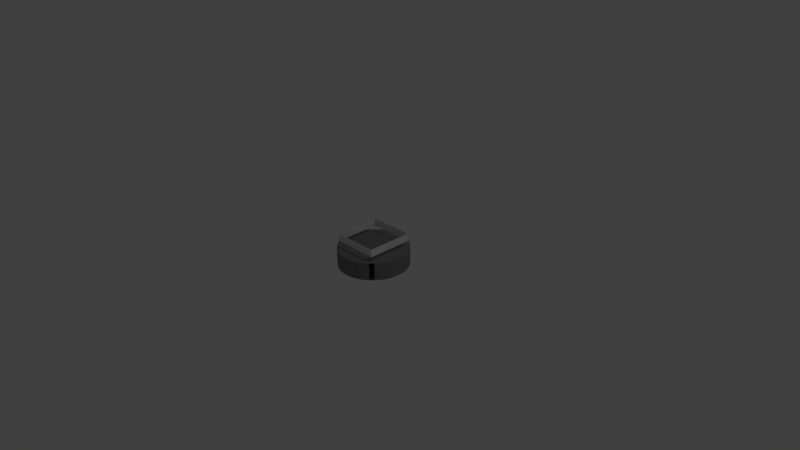 # Source: playermeter.blend  (saved by Blender 2.77.0; exported with 4.5.12 LTS)
import bpy
from mathutils import Matrix  # noqa: F401  (used for matrix-valued properties, if any)

bpy.ops.wm.read_factory_settings(use_empty=True)
scene = bpy.context.scene
scene.name = 'Scene'

# ---- collections
col_collection_1 = bpy.data.collections.new('Collection 1'); scene.collection.children.link(col_collection_1)

# ---- materials (node trees are filled in below, after node groups)
mat_material = bpy.data.materials.new('Material')
mat_material.alpha_threshold = 0.0
mat_material.use_transparent_shadow = False
mat_material.diffuse_color = (0.2079, 0.2079, 0.2079, 1.0)
mat_material.specular_color = (0.2462, 0.2462, 0.2462)
mat_material.roughness = 0.5
mat_material.line_color = (0.0, 0.0, 0.0, 1.0)
mat_material_001 = bpy.data.materials.new('Material.001')
mat_material_001.alpha_threshold = 0.0
mat_material_001.use_transparent_shadow = False
mat_material_001.roughness = 0.5

# ---- material node trees

# ---- world
world_world = bpy.data.worlds.new('World'); scene.world = world_world
world_world.color = (0.05088, 0.05088, 0.05088)
world_world.use_sun_shadow = False
world_world.sun_shadow_jitter_overblur = 0.0
world_world.cycles.sampling_method = 'MANUAL'

# ---- cameras
cam_camera = bpy.data.cameras.new('Camera')
cam_camera.clip_end = 100.0
cam_camera.lens = 35.0
cam_camera.sensor_width = 32.0
cam_camera.sensor_height = 18.0
cam_camera.ortho_scale = 7.314
cam_camera.dof.focus_distance = 0.0
cam_camera.dof.aperture_fstop = 128.0

# ---- lights
light_lamp = bpy.data.lights.new('Lamp', 'POINT')
light_lamp.transmission_factor = 0.0
light_lamp.cutoff_distance = 30.0
light_lamp.energy = 100.0
light_lamp.shadow_buffer_clip_start = 1.001
light_lamp.shadow_soft_size = 0.1
light_lamp.shadow_maximum_resolution = 0.006
light_lamp.use_absolute_resolution = True

# ---- meshes
me_cylinder_003 = bpy.data.meshes.new('Cylinder.003')
me_cylinder_003.from_pydata([(-0.03688, 0.4686, -0.12), (-0.03688, 0.4686, 0.12), (0.03688, 0.4686, -0.12), (0.03688, 0.4686, 0.12), (0.1097, 0.457, -0.12), (0.1097, 0.457, 0.12), (0.1799, 0.4342, -0.12), (0.1799, 0.4342, 0.12), (0.2456, 0.4007, -0.12), (0.2456, 0.4007, 0.12), (0.3052, 0.3574, -0.12), (0.3052, 0.3574, 0.12), (0.3574, 0.3052, -0.12), (0.3574, 0.3052, 0.12), (0.4007, 0.2456, -0.12), (0.4007, 0.2456, 0.12), (0.4342, 0.1799, -0.12), (0.4342, 0.1799, 0.12), (0.457, 0.1097, -0.12), (0.457, 0.1097, 0.12), (0.4686, 0.03688, -0.12), (0.4686, 0.03688, 0.12), (0.4686, -0.03688, -0.12), (0.4686, -0.03688, 0.12), (0.457, -0.1097, -0.12), (0.457, -0.1097, 0.12), (0.4342, -0.1799, -0.12), (0.4342, -0.1799, 0.12), (0.4007, -0.2456, -0.12), (0.4007, -0.2456, 0.12), (0.3574, -0.3052, -0.12), (0.3574, -0.3052, 0.12), (0.3052, -0.3574, -0.12), (0.3052, -0.3574, 0.12), (0.2456, -0.4007, -0.12), (0.2456, -0.4007, 0.12), (0.1799, -0.4342, -0.12), (0.1799, -0.4342, 0.12), (0.1097, -0.457, -0.12), (0.1097, -0.457, 0.12), (0.03688, -0.4686, -0.12), (0.03688, -0.4686, 0.12), (-0.03688, -0.4686, -0.12), (-0.03688, -0.4686, 0.12), (-0.1097, -0.457, -0.12), (-0.1097, -0.457, 0.12), (-0.1799, -0.4342, -0.12), (-0.1799, -0.4342, 0.12), (-0.2456, -0.4007, -0.12), (-0.2456, -0.4007, 0.12), (-0.3052, -0.3574, -0.12), (-0.3052, -0.3574, 0.12), (-0.3574, -0.3052, -0.12), (-0.3574, -0.3052, 0.12), (-0.4007, -0.2456, -0.12), (-0.4007, -0.2456, 0.12), (-0.4342, -0.1799, -0.12), (-0.4342, -0.1799, 0.12), (-0.457, -0.1097, -0.12), (-0.457, -0.1097, 0.12), (-0.4686, -0.03688, -0.12), (-0.4686, -0.03688, 0.12), (-0.4686, 0.03688, -0.12), (-0.4686, 0.03688, 0.12), (-0.457, 0.1097, -0.12), (-0.457, 0.1097, 0.12), (-0.4342, 0.1799, -0.12), (-0.4342, 0.1799, 0.12), (-0.4007, 0.2456, -0.12), (-0.4007, 0.2456, 0.12), (-0.3574, 0.3052, -0.12), (-0.3574, 0.3052, 0.12), (-0.3052, 0.3574, -0.12), (-0.3052, 0.3574, 0.12), (-0.2456, 0.4007, -0.12), (-0.2456, 0.4007, 0.12), (-0.1799, 0.4342, -0.12), (-0.1799, 0.4342, 0.12), (-0.1097, 0.457, -0.12), (-0.1097, 0.457, 0.12), (-0.1508, -0.1508, 0.12), (-0.1508, -0.1508, -0.12), (0.1508, -0.1508, 0.12), (0.1508, -0.1508, -0.12), (0.1508, 0.1508, 0.12), (0.1508, 0.1508, -0.12), (-0.1508, 0.1508, 0.12), (-0.1508, 0.1508, -0.12)], [], [(0, 1, 3, 2), (2, 3, 5, 4), (4, 5, 7, 6), (6, 7, 9, 8), (8, 9, 11, 10), (12, 13, 15, 14), (14, 15, 17, 16), (16, 17, 19, 18), (18, 19, 21, 20), (20, 21, 23, 22), (22, 23, 25, 24), (24, 25, 27, 26), (26, 27, 29, 28), (28, 29, 31, 30), (32, 33, 35, 34), (34, 35, 37, 36), (36, 37, 39, 38), (38, 39, 41, 40), (40, 41, 43, 42), (42, 43, 45, 44), (44, 45, 47, 46), (46, 47, 49, 48), (48, 49, 51, 50), (52, 53, 55, 54), (54, 55, 57, 56), (56, 57, 59, 58), (58, 59, 61, 60), (60, 61, 63, 62), (62, 63, 65, 64), (64, 65, 67, 66), (66, 67, 69, 68), (68, 69, 71, 70), (72, 73, 75, 74), (74, 75, 77, 76), (76, 77, 79, 78), (78, 79, 1, 0), (81, 80, 53, 52), (50, 51, 80, 81), (83, 82, 33, 32), (30, 31, 82, 83), (85, 84, 13, 12), (10, 11, 84, 85), (87, 86, 73, 72), (70, 71, 86, 87), (1, 7, 3), (75, 73, 77), (11, 7, 1), (4, 6, 2), (7, 5, 3), (73, 11, 1), (15, 11, 73), (9, 7, 11), (71, 15, 73), (71, 69, 67), (73, 1, 77), (15, 13, 11), (15, 71, 67), (67, 17, 15), (65, 63, 67), (55, 51, 29), (63, 17, 67), (63, 61, 19), (1, 79, 77), (61, 23, 21), (59, 23, 61), (59, 25, 23), (57, 25, 59), (57, 27, 25), (55, 27, 57), (55, 29, 27), (51, 31, 29), (55, 53, 51), (61, 21, 19), (51, 47, 31), (49, 47, 51), (47, 33, 31), (33, 47, 37), (35, 33, 37), (45, 37, 47), (45, 39, 37), (43, 39, 45), (43, 41, 39), (63, 19, 17), (10, 0, 6), (8, 10, 6), (0, 72, 76), (68, 70, 10), (6, 0, 2), (72, 0, 10), (70, 72, 10), (48, 30, 46), (10, 12, 14), (68, 10, 14), (66, 68, 14), (66, 14, 16), (64, 66, 16), (64, 16, 18), (18, 20, 64), (76, 78, 0), (20, 22, 62), (28, 54, 56), (58, 60, 22), (58, 22, 24), (56, 58, 24), (26, 28, 24), (20, 62, 64), (28, 56, 24), (28, 30, 54), (30, 48, 54), (52, 54, 50), (72, 74, 76), (48, 50, 54), (30, 32, 46), (32, 34, 36), (46, 32, 36), (44, 46, 36), (44, 36, 38), (42, 44, 38), (42, 38, 40), (22, 60, 62)])
_ca = me_cylinder_003.color_attributes.new('Col', 'BYTE_COLOR', 'CORNER')
_ca.data.foreach_set('color', [0.01681, 0.01161, 0.2747, 1.0, 0.01681, 0.01161, 0.2747, 1.0, 0.0865, 0.01161, 0.2747, 1.0, 0.0865, 0.01161, 0.2747, 1.0, 0.2747, 0.01161, 0.01161, 1.0, 0.2747, 0.01161, 0.01161, 1.0, 0.2747, 0.01161, 0.01161, 1.0, 0.2874, 0.01521, 0.01521, 1.0, 0.2874, 0.01521, 0.01521, 1.0, 0.2747, 0.01161, 0.01161, 1.0, 0.2747, 0.01161, 0.01161, 1.0, 0.2747, 0.01161, 0.01161, 1.0, 0.2747, 0.01161, 0.01161, 1.0, 0.2747, 0.01161, 0.01161, 1.0, 0.2747, 0.01161, 0.01161, 1.0, 0.2747, 0.01161, 0.01161, 1.0, 0.2747, 0.01161, 0.01161, 1.0, 0.2747, 0.01161, 0.01161, 1.0, 0.2918, 0.0185, 0.0185, 1.0, 0.2747, 0.01161, 0.01161, 1.0, 0.01229, 0.2747, 0.01161, 1.0, 0.01229, 0.2747, 0.01161, 1.0, 0.01161, 0.2747, 0.1022, 1.0, 0.01161, 0.2747, 0.1022, 1.0, 0.01161, 0.2747, 0.1022, 1.0, 0.01161, 0.2747, 0.1022, 1.0, 0.01161, 0.2542, 0.2747, 1.0, 0.01161, 0.2542, 0.2747, 1.0, 0.01161, 0.2542, 0.2747, 1.0, 0.01161, 0.2542, 0.2747, 1.0, 0.01161, 0.08866, 0.2747, 1.0, 0.01161, 0.08866, 0.2747, 1.0, 0.01161, 0.08866, 0.2747, 1.0, 0.01161, 0.08866, 0.2747, 1.0, 0.01681, 0.01161, 0.2747, 1.0, 0.01681, 0.01161, 0.2747, 1.0, 0.01681, 0.01161, 0.2747, 1.0, 0.01681, 0.01161, 0.2747, 1.0, 0.0865, 0.01161, 0.2747, 1.0, 0.0865, 0.01161, 0.2747, 1.0, 0.2831, 0.0137, 0.0137, 1.0, 0.2747, 0.01229, 0.01229, 1.0, 0.2747, 0.01161, 0.01161, 1.0, 0.2747, 0.01161, 0.01161, 1.0, 0.2747, 0.01161, 0.01161, 1.0, 0.2747, 0.01161, 0.01161, 1.0, 0.2747, 0.01161, 0.01161, 1.0, 0.2747, 0.01161, 0.01161, 1.0, 0.2747, 0.01161, 0.01161, 1.0, 0.2747, 0.01161, 0.01161, 1.0, 0.2747, 0.01161, 0.01161, 1.0, 0.2747, 0.01161, 0.01161, 1.0, 0.2747, 0.01161, 0.01161, 1.0, 0.2747, 0.01161, 0.01161, 1.0, 0.2789, 0.0137, 0.0137, 1.0, 0.2747, 0.01161, 0.01161, 1.0, 0.01229, 0.2747, 0.01161, 1.0, 0.01229, 0.2747, 0.01161, 1.0, 0.01161, 0.2747, 0.1022, 1.0, 0.01161, 0.2747, 0.1022, 1.0, 0.01161, 0.2747, 0.1022, 1.0, 0.01161, 0.2747, 0.1022, 1.0, 0.01161, 0.2542, 0.2747, 1.0, 0.01161, 0.2542, 0.2747, 1.0, 0.01161, 0.2542, 0.2747, 1.0, 0.01161, 0.2542, 0.2747, 1.0, 0.01161, 0.08866, 0.2747, 1.0, 0.01161, 0.08866, 0.2747, 1.0, 0.01161, 0.08866, 0.2747, 1.0, 0.01161, 0.08866, 0.2747, 1.0, 0.01681, 0.01161, 0.2747, 1.0, 0.01681, 0.01161, 0.2747, 1.0, 0.01681, 0.01161, 0.2747, 1.0, 0.01681, 0.01161, 0.2747, 1.0, 0.0865, 0.01161, 0.2747, 1.0, 0.0865, 0.01161, 0.2747, 1.0, 0.2747, 0.01161, 0.01161, 1.0, 0.2789, 0.01229, 0.01229, 1.0, 0.2747, 0.01161, 0.01161, 1.0, 0.2747, 0.01161, 0.01161, 1.0, 0.2747, 0.01161, 0.01161, 1.0, 0.2747, 0.01161, 0.01161, 1.0, 0.2747, 0.01161, 0.01161, 1.0, 0.2747, 0.01161, 0.01161, 1.0, 0.2747, 0.01161, 0.01161, 1.0, 0.2747, 0.01161, 0.01161, 1.0, 0.2747, 0.01161, 0.01161, 1.0, 0.2747, 0.01161, 0.01161, 1.0, 0.2747, 0.01161, 0.01161, 1.0, 0.2747, 0.01161, 0.01161, 1.0, 0.2747, 0.01229, 0.01229, 1.0, 0.2747, 0.01161, 0.01161, 1.0, 0.01229, 0.2747, 0.01161, 1.0, 0.01229, 0.2747, 0.01161, 1.0, 0.01161, 0.2747, 0.1022, 1.0, 0.01161, 0.2747, 0.1022, 1.0, 0.01161, 0.2747, 0.1022, 1.0, 0.01161, 0.2747, 0.1022, 1.0, 0.01161, 0.2542, 0.2747, 1.0, 0.01161, 0.2542, 0.2747, 1.0, 0.01161, 0.2542, 0.2747, 1.0, 0.01161, 0.2542, 0.2747, 1.0, 0.01161, 0.08866, 0.2747, 1.0, 0.01161, 0.08866, 0.2747, 1.0, 0.01161, 0.08866, 0.2747, 1.0, 0.01161, 0.08866, 0.2747, 1.0, 0.01681, 0.01161, 0.2747, 1.0, 0.01681, 0.01161, 0.2747, 1.0, 0.01681, 0.01161, 0.2747, 1.0, 0.01681, 0.01161, 0.2747, 1.0, 0.0865, 0.01161, 0.2747, 1.0, 0.0865, 0.01161, 0.2747, 1.0, 0.2747, 0.01161, 0.01161, 1.0, 0.2747, 0.01161, 0.01161, 1.0, 0.2747, 0.01161, 0.01161, 1.0, 0.2747, 0.01161, 0.01161, 1.0, 0.2747, 0.01161, 0.01161, 1.0, 0.2747, 0.01161, 0.01161, 1.0, 0.2747, 0.01161, 0.01161, 1.0, 0.2747, 0.01161, 0.01161, 1.0, 0.2747, 0.01161, 0.01161, 1.0, 0.2747, 0.01161, 0.01161, 1.0, 0.2747, 0.01161, 0.01161, 1.0, 0.2747, 0.01161, 0.01161, 1.0, 0.2747, 0.01161, 0.01161, 1.0, 0.2747, 0.01161, 0.01161, 1.0, 0.2789, 0.01229, 0.01229, 1.0, 0.2747, 0.01161, 0.01161, 1.0, 0.01229, 0.2747, 0.01161, 1.0, 0.01229, 0.2747, 0.01161, 1.0, 0.01161, 0.2747, 0.1022, 1.0, 0.01161, 0.2747, 0.1022, 1.0, 0.01161, 0.2747, 0.1022, 1.0, 0.01161, 0.2747, 0.1022, 1.0, 0.01161, 0.2542, 0.2747, 1.0, 0.01161, 0.2542, 0.2747, 1.0, 0.01161, 0.2542, 0.2747, 1.0, 0.01161, 0.2542, 0.2747, 1.0, 0.01161, 0.08866, 0.2747, 1.0, 0.01161, 0.08866, 0.2747, 1.0, 0.01161, 0.08866, 0.2747, 1.0, 0.01161, 0.08866, 0.2747, 1.0, 0.01681, 0.01161, 0.2747, 1.0, 0.01681, 0.01161, 0.2747, 1.0, 0.0, 0.0, 0.0, 1.0, 0.0, 0.0, 0.0, 1.0, 0.0, 0.0, 0.0, 1.0, 0.0, 0.0, 0.0, 1.0, 0.0, 0.0, 0.0, 1.0, 0.0, 0.0, 0.0, 1.0, 0.0, 0.0, 0.0, 1.0, 0.0, 0.0, 0.0, 1.0, 0.0, 0.0, 0.0, 1.0, 0.0, 0.0, 0.0, 1.0, 0.0, 0.0, 0.0, 1.0, 0.0, 0.0, 0.0, 1.0, 0.0, 0.0, 0.0, 1.0, 0.0, 0.0, 0.0, 1.0, 0.0, 0.0, 0.0, 1.0, 0.0, 0.0, 0.0, 1.0, 0.0, 0.0, 0.0, 1.0, 0.0, 0.0, 0.0, 1.0, 0.0, 0.0, 0.0, 1.0, 0.0, 0.0, 0.0, 1.0, 0.0, 0.0, 0.0, 1.0, 0.0, 0.0, 0.0, 1.0, 0.0, 0.0, 0.0, 1.0, 0.0, 0.0, 0.0, 1.0, 0.0, 0.0, 0.0, 1.0, 0.0, 0.0, 0.0, 1.0, 0.0, 0.0, 0.0, 1.0, 0.0, 0.0, 0.0, 1.0, 0.0, 0.0, 0.0, 1.0, 0.0, 0.0, 0.0, 1.0, 0.0, 0.0, 0.0, 1.0, 0.0, 0.0, 0.0, 1.0, 0.1746, 0.1746, 0.1746, 1.0, 0.1746, 0.1746, 0.1746, 1.0, 0.1746, 0.1746, 0.1746, 1.0, 0.1746, 0.1746, 0.1746, 1.0, 0.1746, 0.1746, 0.1746, 1.0, 0.1746, 0.1746, 0.1746, 1.0, 0.1746, 0.1746, 0.1746, 1.0, 0.1746, 0.1746, 0.1746, 1.0, 0.1746, 0.1746, 0.1746, 1.0, 0.1746, 0.1746, 0.1746, 1.0, 0.1746, 0.1746, 0.1746, 1.0, 0.1746, 0.1746, 0.1746, 1.0, 0.1746, 0.1746, 0.1746, 1.0, 0.1746, 0.1746, 0.1746, 1.0, 0.1746, 0.1746, 0.1746, 1.0, 0.1746, 0.1746, 0.1746, 1.0, 0.1746, 0.1746, 0.1746, 1.0, 0.1746, 0.1746, 0.1746, 1.0, 0.1746, 0.1746, 0.1746, 1.0, 0.1746, 0.1746, 0.1746, 1.0, 0.1746, 0.1746, 0.1746, 1.0, 0.1746, 0.1746, 0.1746, 1.0, 0.1746, 0.1746, 0.1746, 1.0, 0.1746, 0.1746, 0.1746, 1.0, 0.1746, 0.1746, 0.1746, 1.0, 0.1746, 0.1746, 0.1746, 1.0, 0.1746, 0.1746, 0.1746, 1.0, 0.1746, 0.1746, 0.1746, 1.0, 0.1746, 0.1746, 0.1746, 1.0, 0.1746, 0.1746, 0.1746, 1.0, 0.1746, 0.1746, 0.1746, 1.0, 0.1746, 0.1746, 0.1746, 1.0, 0.1746, 0.1746, 0.1746, 1.0, 0.1746, 0.1746, 0.1746, 1.0, 0.1746, 0.1746, 0.1746, 1.0, 0.1746, 0.1746, 0.1746, 1.0, 0.1746, 0.1746, 0.1746, 1.0, 0.1746, 0.1746, 0.1746, 1.0, 0.1746, 0.1746, 0.1746, 1.0, 0.1746, 0.1746, 0.1746, 1.0, 0.1746, 0.1746, 0.1746, 1.0, 0.1746, 0.1746, 0.1746, 1.0, 0.1746, 0.1746, 0.1746, 1.0, 0.1746, 0.1746, 0.1746, 1.0, 0.1746, 0.1746, 0.1746, 1.0, 0.1746, 0.1746, 0.1746, 1.0, 0.1746, 0.1746, 0.1746, 1.0, 0.1746, 0.1746, 0.1746, 1.0, 0.1746, 0.1746, 0.1746, 1.0, 0.1746, 0.1746, 0.1746, 1.0, 0.1746, 0.1746, 0.1746, 1.0, 0.1746, 0.1746, 0.1746, 1.0, 0.1746, 0.1746, 0.1746, 1.0, 0.1746, 0.1746, 0.1746, 1.0, 0.1746, 0.1746, 0.1746, 1.0, 0.1746, 0.1746, 0.1746, 1.0, 0.1746, 0.1746, 0.1746, 1.0, 0.1746, 0.1746, 0.1746, 1.0, 0.1746, 0.1746, 0.1746, 1.0, 0.1746, 0.1746, 0.1746, 1.0, 0.1746, 0.1746, 0.1746, 1.0, 0.1746, 0.1746, 0.1746, 1.0, 0.1746, 0.1746, 0.1746, 1.0, 0.1746, 0.1746, 0.1746, 1.0, 0.1746, 0.1746, 0.1746, 1.0, 0.1746, 0.1746, 0.1746, 1.0, 0.1746, 0.1746, 0.1746, 1.0, 0.1746, 0.1746, 0.1746, 1.0, 0.1746, 0.1746, 0.1746, 1.0, 0.1746, 0.1746, 0.1746, 1.0, 0.1746, 0.1746, 0.1746, 1.0, 0.1746, 0.1746, 0.1746, 1.0, 0.1746, 0.1746, 0.1746, 1.0, 0.1746, 0.1746, 0.1746, 1.0, 0.1746, 0.1746, 0.1746, 1.0, 0.1746, 0.1746, 0.1746, 1.0, 0.1746, 0.1746, 0.1746, 1.0, 0.1746, 0.1746, 0.1746, 1.0, 0.1746, 0.1746, 0.1746, 1.0, 0.1746, 0.1746, 0.1746, 1.0, 0.1746, 0.1746, 0.1746, 1.0, 0.1746, 0.1746, 0.1746, 1.0, 0.1746, 0.1746, 0.1746, 1.0, 0.1746, 0.1746, 0.1746, 1.0, 0.1746, 0.1746, 0.1746, 1.0, 0.1746, 0.1746, 0.1746, 1.0, 0.1746, 0.1746, 0.1746, 1.0, 0.1746, 0.1746, 0.1746, 1.0, 0.1746, 0.1746, 0.1746, 1.0, 0.1746, 0.1746, 0.1746, 1.0, 0.1746, 0.1746, 0.1746, 1.0, 0.1746, 0.1746, 0.1746, 1.0, 0.1746, 0.1746, 0.1746, 1.0, 0.1746, 0.1746, 0.1746, 1.0, 0.1746, 0.1746, 0.1746, 1.0, 0.1746, 0.1746, 0.1746, 1.0, 0.1746, 0.1746, 0.1746, 1.0, 0.1746, 0.1746, 0.1746, 1.0, 0.1746, 0.1746, 0.1746, 1.0, 0.1746, 0.1746, 0.1746, 1.0, 0.1746, 0.1746, 0.1746, 1.0, 0.1746, 0.1746, 0.1746, 1.0, 0.1746, 0.1746, 0.1746, 1.0, 0.1746, 0.1746, 0.1746, 1.0, 0.1746, 0.1746, 0.1746, 1.0, 0.1746, 0.1746, 0.1746, 1.0, 0.1746, 0.1746, 0.1746, 1.0, 0.1746, 0.1746, 0.1746, 1.0, 0.1746, 0.1746, 0.1746, 1.0, 0.1746, 0.1746, 0.1746, 1.0, 0.1746, 0.1746, 0.1746, 1.0, 0.1746, 0.1746, 0.1746, 1.0, 0.1746, 0.1746, 0.1746, 1.0, 0.1746, 0.1746, 0.1746, 1.0, 0.1746, 0.1746, 0.1746, 1.0, 0.1746, 0.1746, 0.1746, 1.0, 0.1746, 0.1746, 0.1746, 1.0, 0.1746, 0.1746, 0.1746, 1.0, 0.1746, 0.1746, 0.1746, 1.0, 0.1746, 0.1746, 0.1746, 1.0, 0.1746, 0.1746, 0.1746, 1.0, 0.1746, 0.1746, 0.1746, 1.0, 0.1746, 0.1746, 0.1746, 1.0, 0.1746, 0.1746, 0.1746, 1.0, 0.1746, 0.1746, 0.1746, 1.0, 0.1746, 0.1746, 0.1746, 1.0, 0.1746, 0.1746, 0.1746, 1.0, 0.1746, 0.1746, 0.1746, 1.0, 0.1746, 0.1746, 0.1746, 1.0, 0.1746, 0.1746, 0.1746, 1.0, 0.1746, 0.1746, 0.1746, 1.0, 0.1746, 0.1746, 0.1746, 1.0, 0.1746, 0.1746, 0.1746, 1.0, 0.1746, 0.1746, 0.1746, 1.0, 0.1746, 0.1746, 0.1746, 1.0, 0.1746, 0.1746, 0.1746, 1.0, 0.1746, 0.1746, 0.1746, 1.0, 0.1746, 0.1746, 0.1746, 1.0, 0.1746, 0.1746, 0.1746, 1.0, 0.1746, 0.1746, 0.1746, 1.0, 0.1812, 0.1812, 0.1812, 1.0, 0.1746, 0.1746, 0.1746, 1.0, 0.1746, 0.1746, 0.1746, 1.0, 0.1746, 0.1746, 0.1746, 1.0, 0.1746, 0.1746, 0.1746, 1.0, 0.1746, 0.1746, 0.1746, 1.0, 0.1746, 0.1746, 0.1746, 1.0, 0.1746, 0.1746, 0.1746, 1.0, 0.1746, 0.1746, 0.1746, 1.0, 0.1746, 0.1746, 0.1746, 1.0, 0.1746, 0.1746, 0.1746, 1.0, 0.1746, 0.1746, 0.1746, 1.0, 0.1746, 0.1746, 0.1746, 1.0, 0.1746, 0.1746, 0.1746, 1.0, 0.1746, 0.1746, 0.1746, 1.0, 0.1746, 0.1746, 0.1746, 1.0, 0.1746, 0.1746, 0.1746, 1.0, 0.1746, 0.1746, 0.1746, 1.0, 0.1746, 0.1746, 0.1746, 1.0, 0.1746, 0.1746, 0.1746, 1.0, 0.1746, 0.1746, 0.1746, 1.0, 0.1746, 0.1746, 0.1746, 1.0, 0.1746, 0.1746, 0.1746, 1.0, 0.1746, 0.1746, 0.1746, 1.0, 0.1746, 0.1746, 0.1746, 1.0, 0.1746, 0.1746, 0.1746, 1.0, 0.1746, 0.1746, 0.1746, 1.0, 0.1746, 0.1746, 0.1746, 1.0, 0.1746, 0.1746, 0.1746, 1.0, 0.1746, 0.1746, 0.1746, 1.0, 0.1746, 0.1746, 0.1746, 1.0, 0.1746, 0.1746, 0.1746, 1.0, 0.1746, 0.1746, 0.1746, 1.0, 0.1746, 0.1746, 0.1746, 1.0, 0.1746, 0.1746, 0.1746, 1.0, 0.1746, 0.1746, 0.1746, 1.0, 0.1746, 0.1746, 0.1746, 1.0, 0.1746, 0.1746, 0.1746, 1.0, 0.1746, 0.1746, 0.1746, 1.0, 0.1746, 0.1746, 0.1746, 1.0, 0.1746, 0.1746, 0.1746, 1.0, 0.1746, 0.1746, 0.1746, 1.0, 0.1746, 0.1746, 0.1746, 1.0, 0.1746, 0.1746, 0.1746, 1.0, 0.1746, 0.1746, 0.1746, 1.0, 0.1746, 0.1746, 0.1746, 1.0, 0.1746, 0.1746, 0.1746, 1.0, 0.1746, 0.1746, 0.1746, 1.0, 0.1746, 0.1746, 0.1746, 1.0, 0.1746, 0.1746, 0.1746, 1.0, 0.1746, 0.1746, 0.1746, 1.0, 0.1746, 0.1746, 0.1746, 1.0, 0.1746, 0.1746, 0.1746, 1.0, 0.1746, 0.1746, 0.1746, 1.0, 0.1746, 0.1746, 0.1746, 1.0, 0.1746, 0.1746, 0.1746, 1.0, 0.1746, 0.1746, 0.1746, 1.0, 0.1746, 0.1746, 0.1746, 1.0, 0.1746, 0.1746, 0.1746, 1.0, 0.1746, 0.1746, 0.1746, 1.0, 0.1746, 0.1746, 0.1746, 1.0, 0.1746, 0.1746, 0.1746, 1.0, 0.1746, 0.1746, 0.1746, 1.0, 0.1746, 0.1746, 0.1746, 1.0, 0.1746, 0.1746, 0.1746, 1.0, 0.1746, 0.1746, 0.1746, 1.0, 0.1812, 0.1812, 0.1812, 1.0, 0.1746, 0.1746, 0.1746, 1.0, 0.1746, 0.1746, 0.1746, 1.0, 0.1746, 0.1746, 0.1746, 1.0, 0.1812, 0.1812, 0.1812, 1.0, 0.1746, 0.1746, 0.1746, 1.0, 0.1746, 0.1746, 0.1746, 1.0, 0.1746, 0.1746, 0.1746, 1.0, 0.1812, 0.1812, 0.1812, 1.0, 0.1746, 0.1746, 0.1746, 1.0, 0.1746, 0.1746, 0.1746, 1.0, 0.1746, 0.1746, 0.1746, 1.0, 0.1746, 0.1746, 0.1746, 1.0, 0.1746, 0.1746, 0.1746, 1.0, 0.1746, 0.1746, 0.1746, 1.0, 0.1746, 0.1746, 0.1746, 1.0, 0.1746, 0.1746, 0.1746, 1.0, 0.1746, 0.1746, 0.1746, 1.0, 0.1746, 0.1746, 0.1746, 1.0, 0.1746, 0.1746, 0.1746, 1.0, 0.1746, 0.1746, 0.1746, 1.0, 0.1746, 0.1746, 0.1746, 1.0])
me_cylinder_003.materials.append(mat_material)
me_cylinder_003.use_remesh_preserve_volume = False
me_cylinder_003.use_remesh_preserve_attributes = False
me_cylinder_003.use_mirror_vertex_groups = False
me_cylinder_003.use_paint_bone_selection = False
me_cylinder_003.use_paint_mask = True
me_cylinder_003.update()
me_cube_003 = bpy.data.meshes.new('Cube.003')
me_cube_003.from_pydata([(-0.31, -0.31, -0.05315), (-0.31, -0.31, 0.05315), (-0.31, 0.31, -0.05315), (-0.31, 0.31, 0.05315), (0.31, -0.31, -0.05315), (0.31, -0.31, 0.05315), (0.31, 0.31, -0.05315), (0.31, 0.31, 0.05315)], [], [(1, 3, 2, 0), (3, 7, 6, 2), (7, 5, 4, 6), (5, 1, 0, 4)])
_uv = me_cube_003.uv_layers.new(name='UVMap')
_uv.uv.foreach_set('vector', [0.8375, 0.9904, 0.157, 0.9904, 0.157, 0.8736, 0.8375, 0.8736, 0.8375, 0.9904, 0.157, 0.9904, 0.157, 0.8736, 0.8375, 0.8736, 0.8375, 0.9904, 0.157, 0.9904, 0.157, 0.8736, 0.8375, 0.8736, 0.8375, 0.9904, 0.157, 0.9904, 0.157, 0.8736, 0.8375, 0.8736])
me_cube_003.materials.append(mat_material_001)
me_cube_003.use_remesh_preserve_volume = False
me_cube_003.use_remesh_preserve_attributes = False
me_cube_003.use_mirror_vertex_groups = False
me_cube_003.update()

# ---- objects
ob_meter = bpy.data.objects.new('meter', me_cylinder_003)
ob_ready = bpy.data.objects.new('ready', me_cube_003)
ob_lamp = bpy.data.objects.new('Lamp', light_lamp)
ob_camera = bpy.data.objects.new('Camera', cam_camera)

# ---- transforms, parenting, visibility, modifiers, constraints
ob_meter.location = (0.0, 0.0, 0.0)
ob_meter.lineart.crease_threshold = 0.0
ob_ready.parent = ob_meter
ob_ready.location = (0.0, 0.0, 0.2419)
ob_ready.lineart.crease_threshold = 0.0
ob_lamp.location = (4.076, 1.005, 5.904)
ob_lamp.rotation_euler = (0.6503, 0.05522, 1.866)
ob_lamp.lock_rotations_4d = False
ob_lamp.empty_display_type = 'ARROWS'
ob_lamp.color = (0.0, 0.0, 0.0, 0.0)
ob_lamp.lineart.crease_threshold = 0.0
ob_camera.location = (7.481, -6.508, 5.344)
ob_camera.rotation_euler = (1.109, 0.01082, 0.8149)
ob_camera.lock_rotations_4d = False
ob_camera.empty_display_type = 'ARROWS'
ob_camera.color = (0.0, 0.0, 0.0, 0.0)
ob_camera.display_type = 'WIRE'
ob_camera.lineart.crease_threshold = 0.0

# ---- collection membership
col_collection_1.objects.link(ob_meter)
col_collection_1.objects.link(ob_ready)
col_collection_1.objects.link(ob_lamp)
col_collection_1.objects.link(ob_camera)

# ---- scene / render settings (as saved in the file)
scene.camera = ob_camera
scene.frame_start = 1; scene.frame_end = 250; scene.frame_set(1)
scene.render.engine = 'BLENDER_EEVEE_NEXT'
scene.render.resolution_percentage = 50
scene.render.dither_intensity = 0.0
scene.cycles.use_denoising = False
scene.cycles.samples = 128
scene.cycles.sampling_pattern = 'TABULATED_SOBOL'
scene.cycles.light_sampling_threshold = 0.0
scene.cycles.use_adaptive_sampling = False
scene.cycles.use_light_tree = False
scene.cycles.blur_glossy = 0.0
scene.cycles.sample_clamp_indirect = 0.0
scene.view_settings.view_transform = 'Standard'
bpy.context.view_layer.update()
